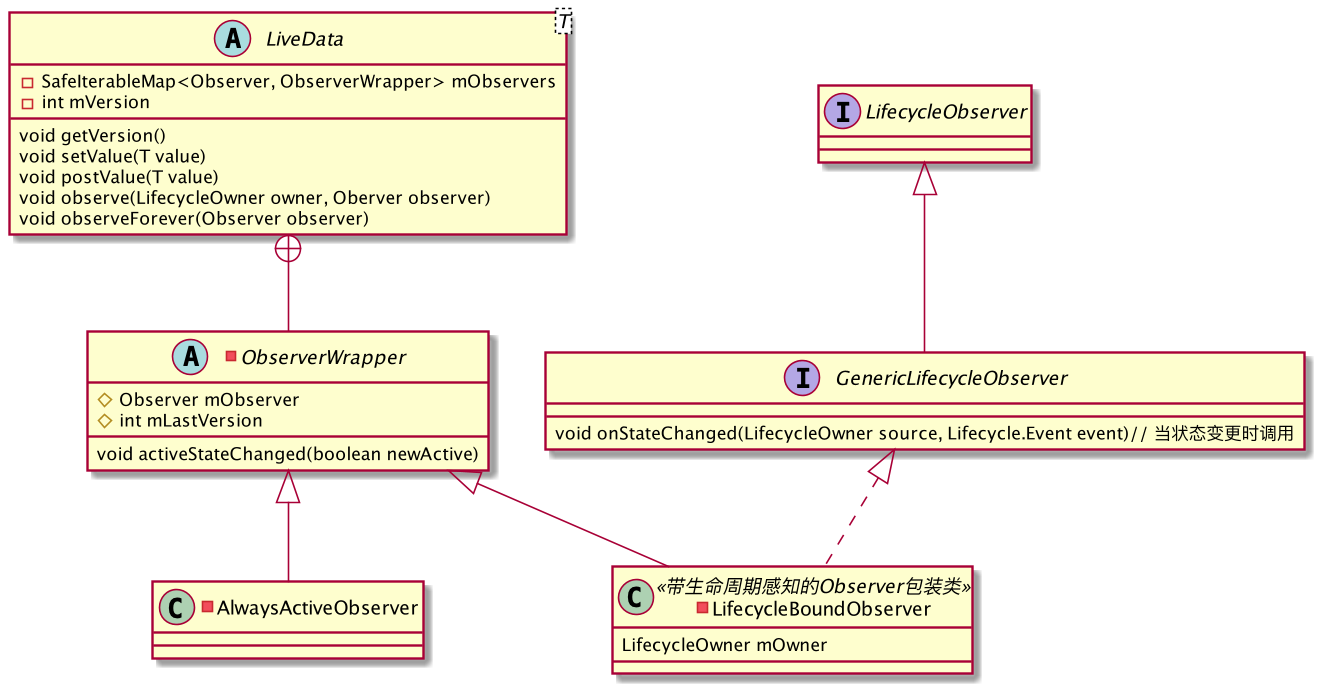

The diagram above was rendered by PlantUML. Its source (embedded in the PNG):
@startuml

abstract class LiveData<T>{
-SafeIterableMap<Observer, ObserverWrapper> mObservers
-int mVersion
void getVersion()
void setValue(T value)
void postValue(T value)
void observe(LifecycleOwner owner, Oberver observer)
void observeForever(Observer observer)
}
LiveData+--ObserverWrapper
-abstract class ObserverWrapper{
#Observer mObserver
#int mLastVersion
void activeStateChanged(boolean newActive)
}
-class LifecycleBoundObserver extends ObserverWrapper implements GenericLifecycleObserver {
LifecycleOwner mOwner
}
class LifecycleBoundObserver<<带生命周期感知的Observer包装类>>
-class AlwaysActiveObserver extends ObserverWrapper{
}
interface GenericLifecycleObserver extends LifecycleObserver{
void onStateChanged(LifecycleOwner source, Lifecycle.Event event)// 当状态变更时调用
}
@enduml